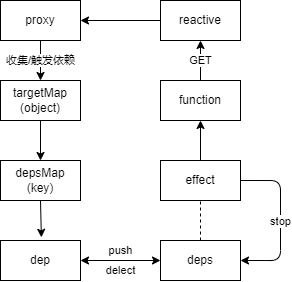

The diagram above was exported from draw.io. Its source (the exported page's mxGraphModel, read from the mxfile embedded in the PNG):
<mxGraphModel dx="668" dy="391" grid="1" gridSize="10" guides="1" tooltips="1" connect="1" arrows="1" fold="1" page="1" pageScale="1" pageWidth="1169" pageHeight="827" math="0" shadow="0">
  <root>
    <mxCell id="0" />
    <mxCell id="1" parent="0" />
    <mxCell id="2" value="reactive" style="rounded=0;whiteSpace=wrap;html=1;" parent="1" vertex="1">
      <mxGeometry x="360" y="240" width="80" height="40" as="geometry" />
    </mxCell>
    <mxCell id="3" value="effect" style="rounded=0;whiteSpace=wrap;html=1;" parent="1" vertex="1">
      <mxGeometry x="360" y="400" width="80" height="40" as="geometry" />
    </mxCell>
    <mxCell id="6" value="function" style="rounded=0;whiteSpace=wrap;html=1;" parent="1" vertex="1">
      <mxGeometry x="360" y="320" width="80" height="40" as="geometry" />
    </mxCell>
    <mxCell id="8" value="" style="endArrow=classic;html=1;entryX=0.5;entryY=1;entryDx=0;entryDy=0;exitX=0.5;exitY=0;exitDx=0;exitDy=0;" parent="1" source="3" target="6" edge="1">
      <mxGeometry width="50" height="50" relative="1" as="geometry">
        <mxPoint x="470" y="390" as="sourcePoint" />
        <mxPoint x="460" y="370" as="targetPoint" />
      </mxGeometry>
    </mxCell>
    <mxCell id="9" value="" style="endArrow=classic;html=1;entryX=0.5;entryY=1;entryDx=0;entryDy=0;exitX=0.5;exitY=0;exitDx=0;exitDy=0;" parent="1" source="6" target="2" edge="1">
      <mxGeometry width="50" height="50" relative="1" as="geometry">
        <mxPoint x="450" y="310" as="sourcePoint" />
        <mxPoint x="470" y="300" as="targetPoint" />
      </mxGeometry>
    </mxCell>
    <mxCell id="10" value="GET" style="edgeLabel;html=1;align=center;verticalAlign=middle;resizable=0;points=[];" parent="9" vertex="1" connectable="0">
      <mxGeometry x="-0.2125" y="2" relative="1" as="geometry">
        <mxPoint x="2" y="-4" as="offset" />
      </mxGeometry>
    </mxCell>
    <mxCell id="11" value="targetMap&lt;br&gt;(object)" style="rounded=0;whiteSpace=wrap;html=1;" parent="1" vertex="1">
      <mxGeometry x="200" y="320" width="80" height="40" as="geometry" />
    </mxCell>
    <mxCell id="12" value="" style="endArrow=classic;html=1;exitX=0.5;exitY=1;exitDx=0;exitDy=0;entryX=0.5;entryY=0;entryDx=0;entryDy=0;" parent="1" source="27" target="11" edge="1">
      <mxGeometry width="50" height="50" relative="1" as="geometry">
        <mxPoint x="220" y="340" as="sourcePoint" />
        <mxPoint x="270" y="290" as="targetPoint" />
      </mxGeometry>
    </mxCell>
    <mxCell id="13" value="收集/触发依赖" style="edgeLabel;html=1;align=center;verticalAlign=middle;resizable=0;points=[];" parent="12" vertex="1" connectable="0">
      <mxGeometry x="0.2262" y="1" relative="1" as="geometry">
        <mxPoint x="-1" y="-5" as="offset" />
      </mxGeometry>
    </mxCell>
    <mxCell id="20" value="depsMap&lt;br&gt;(key)" style="rounded=0;whiteSpace=wrap;html=1;" parent="1" vertex="1">
      <mxGeometry x="200" y="400" width="80" height="40" as="geometry" />
    </mxCell>
    <mxCell id="21" value="" style="endArrow=classic;html=1;exitX=0.5;exitY=1;exitDx=0;exitDy=0;entryX=0.5;entryY=0;entryDx=0;entryDy=0;" parent="1" source="11" target="20" edge="1">
      <mxGeometry width="50" height="50" relative="1" as="geometry">
        <mxPoint x="239.58" y="360" as="sourcePoint" />
        <mxPoint x="290" y="390" as="targetPoint" />
      </mxGeometry>
    </mxCell>
    <mxCell id="23" value="dep" style="rounded=0;whiteSpace=wrap;html=1;" parent="1" vertex="1">
      <mxGeometry x="200" y="480" width="80" height="40" as="geometry" />
    </mxCell>
    <mxCell id="24" value="" style="endArrow=classic;html=1;exitX=0.5;exitY=1;exitDx=0;exitDy=0;entryX=0.511;entryY=-0.079;entryDx=0;entryDy=0;entryPerimeter=0;" parent="1" source="20" target="23" edge="1">
      <mxGeometry width="50" height="50" relative="1" as="geometry">
        <mxPoint x="250" y="290" as="sourcePoint" />
        <mxPoint x="250" y="330" as="targetPoint" />
      </mxGeometry>
    </mxCell>
    <mxCell id="27" value="proxy" style="rounded=0;whiteSpace=wrap;html=1;" parent="1" vertex="1">
      <mxGeometry x="200" y="240" width="80" height="40" as="geometry" />
    </mxCell>
    <mxCell id="28" value="" style="endArrow=classic;html=1;exitX=0;exitY=0.5;exitDx=0;exitDy=0;entryX=1;entryY=0.5;entryDx=0;entryDy=0;" parent="1" source="2" target="27" edge="1">
      <mxGeometry width="50" height="50" relative="1" as="geometry">
        <mxPoint x="370" y="510" as="sourcePoint" />
        <mxPoint x="330" y="480" as="targetPoint" />
      </mxGeometry>
    </mxCell>
    <mxCell id="32" value="deps" style="rounded=0;whiteSpace=wrap;html=1;" vertex="1" parent="1">
      <mxGeometry x="360" y="480" width="80" height="40" as="geometry" />
    </mxCell>
    <mxCell id="38" value="" style="endArrow=classic;html=1;exitX=1;exitY=0.5;exitDx=0;exitDy=0;entryX=1;entryY=0.5;entryDx=0;entryDy=0;edgeStyle=orthogonalEdgeStyle;" edge="1" parent="1" source="3" target="32">
      <mxGeometry width="50" height="50" relative="1" as="geometry">
        <mxPoint x="580" y="450" as="sourcePoint" />
        <mxPoint x="520" y="440" as="targetPoint" />
        <Array as="points">
          <mxPoint x="480" y="420" />
          <mxPoint x="480" y="500" />
        </Array>
      </mxGeometry>
    </mxCell>
    <mxCell id="40" value="stop" style="edgeLabel;html=1;align=center;verticalAlign=middle;resizable=0;points=[];" vertex="1" connectable="0" parent="38">
      <mxGeometry x="-0.1466" relative="1" as="geometry">
        <mxPoint y="12" as="offset" />
      </mxGeometry>
    </mxCell>
    <mxCell id="42" value="" style="endArrow=classic;startArrow=classic;html=1;entryX=0;entryY=0.5;entryDx=0;entryDy=0;exitX=1;exitY=0.5;exitDx=0;exitDy=0;" edge="1" parent="1" source="23" target="32">
      <mxGeometry width="50" height="50" relative="1" as="geometry">
        <mxPoint x="260" y="600" as="sourcePoint" />
        <mxPoint x="310" y="550" as="targetPoint" />
      </mxGeometry>
    </mxCell>
    <mxCell id="43" value="push" style="edgeLabel;html=1;align=center;verticalAlign=middle;resizable=0;points=[];" vertex="1" connectable="0" parent="42">
      <mxGeometry x="0.2828" y="1" relative="1" as="geometry">
        <mxPoint x="-11" y="-9" as="offset" />
      </mxGeometry>
    </mxCell>
    <mxCell id="44" value="delect" style="edgeLabel;html=1;align=center;verticalAlign=middle;resizable=0;points=[];" vertex="1" connectable="0" parent="42">
      <mxGeometry x="0.5241" y="2" relative="1" as="geometry">
        <mxPoint x="-21" y="12" as="offset" />
      </mxGeometry>
    </mxCell>
    <mxCell id="46" value="" style="endArrow=none;dashed=1;html=1;exitX=0.5;exitY=0;exitDx=0;exitDy=0;entryX=0.5;entryY=1;entryDx=0;entryDy=0;" edge="1" parent="1" source="32" target="3">
      <mxGeometry width="50" height="50" relative="1" as="geometry">
        <mxPoint x="120" y="490" as="sourcePoint" />
        <mxPoint x="170" y="440" as="targetPoint" />
      </mxGeometry>
    </mxCell>
  </root>
</mxGraphModel>